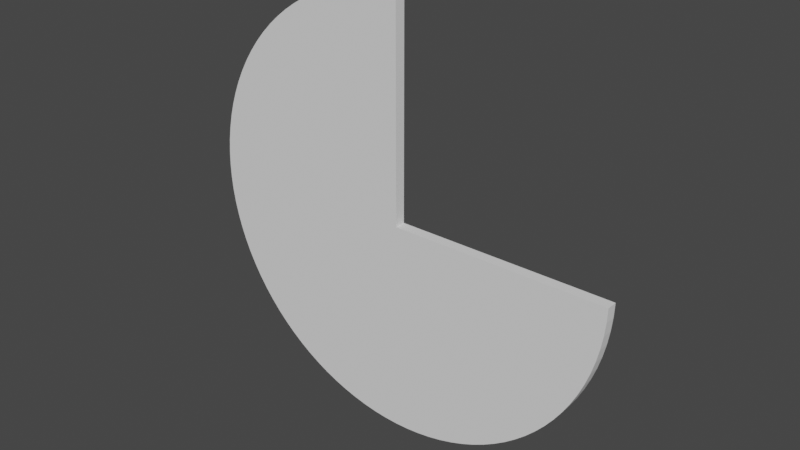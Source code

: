 # Source: rotatingWall.blend  (saved by Blender 3.0.42; exported with 4.5.12 LTS)
import bpy
from mathutils import Matrix  # noqa: F401  (used for matrix-valued properties, if any)

bpy.ops.wm.read_factory_settings(use_empty=True)
scene = bpy.context.scene
scene.name = 'Scene'

# ---- collections
col_collection = bpy.data.collections.new('Collection'); scene.collection.children.link(col_collection)

# ---- world
world_world = bpy.data.worlds.new('World'); scene.world = world_world
world_world.use_nodes = True; world_world.node_tree.nodes.clear()
_N = world_world.node_tree.nodes; _L = world_world.node_tree.links
n0 = _N.new('ShaderNodeOutputWorld'); n0.name = 'World Output'; n0.location = (300, 300)
n1 = _N.new('ShaderNodeBackground'); n1.name = 'Background'; n1.location = (10, 300)
n1.inputs[0].default_value = (0.05088, 0.05088, 0.05088, 1.0)
_L.new(n1.outputs[0], n0.inputs[0])
n0.is_active_output = True
world_world.color = (0.05088, 0.05088, 0.05088)
world_world.use_sun_shadow = False
world_world.sun_shadow_jitter_overblur = 0.0

# ---- meshes
me_cylinder_002 = bpy.data.meshes.new('Cylinder.002')
me_cylinder_002.from_pydata([(0.0, 0.025, 40.0), (0.0, -0.025, 40.0), (1.0, 0.025, -1.705e-06), (1.0, -0.025, -1.792e-06), (0.998, 0.025, -2.512), (0.998, -0.025, -2.512), (0.9921, 0.025, -5.013), (0.9921, -0.025, -5.013), (0.9823, 0.025, -7.495), (0.9823, -0.025, -7.495), (0.9686, 0.025, -9.948), (0.9686, -0.025, -9.948), (0.9511, 0.025, -12.36), (0.9511, -0.025, -12.36), (0.9298, 0.025, -14.72), (0.9298, -0.025, -14.72), (0.9048, 0.025, -17.03), (0.9048, -0.025, -17.03), (0.8763, 0.025, -19.27), (0.8763, -0.025, -19.27), (0.8443, 0.025, -21.43), (0.8443, -0.025, -21.43), (0.809, 0.025, -23.51), (0.809, -0.025, -23.51), (0.7705, 0.025, -25.5), (0.7705, -0.025, -25.5), (0.729, 0.025, -27.38), (0.729, -0.025, -27.38), (0.6845, 0.025, -29.16), (0.6845, -0.025, -29.16), (0.6374, 0.025, -30.82), (0.6374, -0.025, -30.82), (0.5878, 0.025, -32.36), (0.5878, -0.025, -32.36), (0.5358, 0.025, -33.77), (0.5358, -0.025, -33.77), (0.4818, 0.025, -35.05), (0.4818, -0.025, -35.05), (0.4258, 0.025, -36.19), (0.4258, -0.025, -36.19), (0.3681, 0.025, -37.19), (0.3681, -0.025, -37.19), (0.309, 0.025, -38.04), (0.309, -0.025, -38.04), (0.2487, 0.025, -38.74), (0.2487, -0.025, -38.74), (0.1874, 0.025, -39.29), (0.1874, -0.025, -39.29), (0.1253, 0.025, -39.68), (0.1253, -0.025, -39.68), (0.06279, 0.025, -39.92), (0.06279, -0.025, -39.92), (-8.742e-08, 0.025, -40.0), (-8.742e-08, -0.025, -40.0), (-0.06279, 0.025, -39.92), (-0.06279, -0.025, -39.92), (-0.1253, 0.025, -39.68), (-0.1253, -0.025, -39.68), (-0.1874, 0.025, -39.29), (-0.1874, -0.025, -39.29), (-0.2487, 0.025, -38.74), (-0.2487, -0.025, -38.74), (-0.309, 0.025, -38.04), (-0.309, -0.025, -38.04), (-0.3681, 0.025, -37.19), (-0.3681, -0.025, -37.19), (-0.4258, 0.025, -36.19), (-0.4258, -0.025, -36.19), (-0.4818, 0.025, -35.05), (-0.4818, -0.025, -35.05), (-0.5358, 0.025, -33.77), (-0.5358, -0.025, -33.77), (-0.5878, 0.025, -32.36), (-0.5878, -0.025, -32.36), (-0.6374, 0.025, -30.82), (-0.6374, -0.025, -30.82), (-0.6845, 0.025, -29.16), (-0.6845, -0.025, -29.16), (-0.729, 0.025, -27.38), (-0.729, -0.025, -27.38), (-0.7705, 0.025, -25.5), (-0.7705, -0.025, -25.5), (-0.809, 0.025, -23.51), (-0.809, -0.025, -23.51), (-0.8443, 0.025, -21.43), (-0.8443, -0.025, -21.43), (-0.8763, 0.025, -19.27), (-0.8763, -0.025, -19.27), (-0.9048, 0.025, -17.03), (-0.9048, -0.025, -17.03), (-0.9298, 0.025, -14.72), (-0.9298, -0.025, -14.72), (-0.9511, 0.025, -12.36), (-0.9511, -0.025, -12.36), (-0.9686, 0.025, -9.948), (-0.9686, -0.025, -9.948), (-0.9823, 0.025, -7.495), (-0.9823, -0.025, -7.495), (-0.9921, 0.025, -5.013), (-0.9921, -0.025, -5.013), (-0.998, 0.025, -2.512), (-0.998, -0.025, -2.512), (-1.0, 0.025, 5.207e-07), (-1.0, -0.025, 4.333e-07), (-0.998, 0.025, 2.512), (-0.998, -0.025, 2.512), (-0.9921, 0.025, 5.013), (-0.9921, -0.025, 5.013), (-0.9823, 0.025, 7.495), (-0.9823, -0.025, 7.495), (-0.9686, 0.025, 9.948), (-0.9686, -0.025, 9.948), (-0.9511, 0.025, 12.36), (-0.9511, -0.025, 12.36), (-0.9298, 0.025, 14.72), (-0.9298, -0.025, 14.72), (-0.9048, 0.025, 17.03), (-0.9048, -0.025, 17.03), (-0.8763, 0.025, 19.27), (-0.8763, -0.025, 19.27), (-0.8443, 0.025, 21.43), (-0.8443, -0.025, 21.43), (-0.809, 0.025, 23.51), (-0.809, -0.025, 23.51), (-0.7705, 0.025, 25.5), (-0.7705, -0.025, 25.5), (-0.729, 0.025, 27.38), (-0.729, -0.025, 27.38), (-0.6845, 0.025, 29.16), (-0.6845, -0.025, 29.16), (-0.6374, 0.025, 30.82), (-0.6374, -0.025, 30.82), (-0.5878, 0.025, 32.36), (-0.5878, -0.025, 32.36), (-0.5358, 0.025, 33.77), (-0.5358, -0.025, 33.77), (-0.4818, 0.025, 35.05), (-0.4818, -0.025, 35.05), (-0.4258, 0.025, 36.19), (-0.4258, -0.025, 36.19), (-0.3681, 0.025, 37.19), (-0.3681, -0.025, 37.19), (-0.309, 0.025, 38.04), (-0.309, -0.025, 38.04), (-0.2487, 0.025, 38.74), (-0.2487, -0.025, 38.74), (-0.1874, 0.025, 39.29), (-0.1874, -0.025, 39.29), (-0.1253, 0.025, 39.68), (-0.1253, -0.025, 39.68), (-0.06279, 0.025, 39.92), (-0.06279, -0.025, 39.92), (1.0, -0.025, -4.371e-08), (1.0, 0.025, 4.371e-08), (0.0, -0.025, -4.371e-08), (0.0, 0.025, 4.371e-08)], [], [(3, 2, 153, 152), (2, 3, 5, 4), (4, 5, 7, 6), (6, 7, 9, 8), (8, 9, 11, 10), (10, 11, 13, 12), (12, 13, 15, 14), (14, 15, 17, 16), (16, 17, 19, 18), (18, 19, 21, 20), (20, 21, 23, 22), (22, 23, 25, 24), (24, 25, 27, 26), (26, 27, 29, 28), (28, 29, 31, 30), (30, 31, 33, 32), (32, 33, 35, 34), (34, 35, 37, 36), (36, 37, 39, 38), (38, 39, 41, 40), (40, 41, 43, 42), (42, 43, 45, 44), (44, 45, 47, 46), (46, 47, 49, 48), (48, 49, 51, 50), (50, 51, 53, 52), (52, 53, 55, 54), (54, 55, 57, 56), (56, 57, 59, 58), (58, 59, 61, 60), (60, 61, 63, 62), (62, 63, 65, 64), (64, 65, 67, 66), (66, 67, 69, 68), (68, 69, 71, 70), (70, 71, 73, 72), (72, 73, 75, 74), (74, 75, 77, 76), (76, 77, 79, 78), (78, 79, 81, 80), (80, 81, 83, 82), (82, 83, 85, 84), (84, 85, 87, 86), (86, 87, 89, 88), (88, 89, 91, 90), (90, 91, 93, 92), (92, 93, 95, 94), (94, 95, 97, 96), (96, 97, 99, 98), (98, 99, 101, 100), (100, 101, 103, 102), (102, 103, 105, 104), (104, 105, 107, 106), (106, 107, 109, 108), (108, 109, 111, 110), (110, 111, 113, 112), (112, 113, 115, 114), (114, 115, 117, 116), (116, 117, 119, 118), (118, 119, 121, 120), (120, 121, 123, 122), (122, 123, 125, 124), (124, 125, 127, 126), (126, 127, 129, 128), (128, 129, 131, 130), (130, 131, 133, 132), (132, 133, 135, 134), (134, 135, 137, 136), (136, 137, 139, 138), (138, 139, 141, 140), (140, 141, 143, 142), (142, 143, 145, 144), (144, 145, 147, 146), (146, 147, 149, 148), (149, 147, 145, 143, 141, 139, 137, 135, 133, 131, 129, 127, 125, 123, 121, 119, 117, 115, 113, 111, 109, 107, 105, 103, 101, 99, 97, 95, 93, 91, 89, 87, 85, 83, 81, 79, 77, 75, 73, 71, 69, 67, 65, 63, 61, 59, 57, 55, 53, 51, 49, 47, 45, 43, 41, 39, 37, 35, 33, 31, 29, 27, 25, 23, 21, 19, 17, 15, 13, 11, 9, 7, 5, 3, 152, 154, 1, 151), (148, 149, 151, 150), (150, 151, 1, 0), (153, 2, 4, 6, 8, 10, 12, 14, 16, 18, 20, 22, 24, 26, 28, 30, 32, 34, 36, 38, 40, 42, 44, 46, 48, 50, 52, 54, 56, 58, 60, 62, 64, 66, 68, 70, 72, 74, 76, 78, 80, 82, 84, 86, 88, 90, 92, 94, 96, 98, 100, 102, 104, 106, 108, 110, 112, 114, 116, 118, 120, 122, 124, 126, 128, 130, 132, 134, 136, 138, 140, 142, 144, 146, 148, 150, 0, 155), (0, 1, 154, 155), (153, 155, 154, 152)])
_uv = me_cylinder_002.uv_layers.new(name='UVMap')
_uv.uv.foreach_set('vector', [0.75, 1.0, 0.75, 0.5, 0.75, 0.5, 0.75, 1.0, 0.75, 0.5, 0.75, 1.0, 0.74, 1.0, 0.74, 0.5, 0.74, 0.5, 0.74, 1.0, 0.73, 1.0, 0.73, 0.5, 0.73, 0.5, 0.73, 1.0, 0.72, 1.0, 0.72, 0.5, 0.72, 0.5, 0.72, 1.0, 0.71, 1.0, 0.71, 0.5, 0.71, 0.5, 0.71, 1.0, 0.7, 1.0, 0.7, 0.5, 0.7, 0.5, 0.7, 1.0, 0.69, 1.0, 0.69, 0.5, 0.69, 0.5, 0.69, 1.0, 0.68, 1.0, 0.68, 0.5, 0.68, 0.5, 0.68, 1.0, 0.67, 1.0, 0.67, 0.5, 0.67, 0.5, 0.67, 1.0, 0.66, 1.0, 0.66, 0.5, 0.66, 0.5, 0.66, 1.0, 0.65, 1.0, 0.65, 0.5, 0.65, 0.5, 0.65, 1.0, 0.64, 1.0, 0.64, 0.5, 0.64, 0.5, 0.64, 1.0, 0.63, 1.0, 0.63, 0.5, 0.63, 0.5, 0.63, 1.0, 0.62, 1.0, 0.62, 0.5, 0.62, 0.5, 0.62, 1.0, 0.61, 1.0, 0.61, 0.5, 0.61, 0.5, 0.61, 1.0, 0.6, 1.0, 0.6, 0.5, 0.6, 0.5, 0.6, 1.0, 0.59, 1.0, 0.59, 0.5, 0.59, 0.5, 0.59, 1.0, 0.58, 1.0, 0.58, 0.5, 0.58, 0.5, 0.58, 1.0, 0.57, 1.0, 0.57, 0.5, 0.57, 0.5, 0.57, 1.0, 0.56, 1.0, 0.56, 0.5, 0.56, 0.5, 0.56, 1.0, 0.55, 1.0, 0.55, 0.5, 0.55, 0.5, 0.55, 1.0, 0.54, 1.0, 0.54, 0.5, 0.54, 0.5, 0.54, 1.0, 0.53, 1.0, 0.53, 0.5, 0.53, 0.5, 0.53, 1.0, 0.52, 1.0, 0.52, 0.5, 0.52, 0.5, 0.52, 1.0, 0.51, 1.0, 0.51, 0.5, 0.51, 0.5, 0.51, 1.0, 0.5, 1.0, 0.5, 0.5, 0.5, 0.5, 0.5, 1.0, 0.49, 1.0, 0.49, 0.5, 0.49, 0.5, 0.49, 1.0, 0.48, 1.0, 0.48, 0.5, 0.48, 0.5, 0.48, 1.0, 0.47, 1.0, 0.47, 0.5, 0.47, 0.5, 0.47, 1.0, 0.46, 1.0, 0.46, 0.5, 0.46, 0.5, 0.46, 1.0, 0.45, 1.0, 0.45, 0.5, 0.45, 0.5, 0.45, 1.0, 0.44, 1.0, 0.44, 0.5, 0.44, 0.5, 0.44, 1.0, 0.43, 1.0, 0.43, 0.5, 0.43, 0.5, 0.43, 1.0, 0.42, 1.0, 0.42, 0.5, 0.42, 0.5, 0.42, 1.0, 0.41, 1.0, 0.41, 0.5, 0.41, 0.5, 0.41, 1.0, 0.4, 1.0, 0.4, 0.5, 0.4, 0.5, 0.4, 1.0, 0.39, 1.0, 0.39, 0.5, 0.39, 0.5, 0.39, 1.0, 0.38, 1.0, 0.38, 0.5, 0.38, 0.5, 0.38, 1.0, 0.37, 1.0, 0.37, 0.5, 0.37, 0.5, 0.37, 1.0, 0.36, 1.0, 0.36, 0.5, 0.36, 0.5, 0.36, 1.0, 0.35, 1.0, 0.35, 0.5, 0.35, 0.5, 0.35, 1.0, 0.34, 1.0, 0.34, 0.5, 0.34, 0.5, 0.34, 1.0, 0.33, 1.0, 0.33, 0.5, 0.33, 0.5, 0.33, 1.0, 0.32, 1.0, 0.32, 0.5, 0.32, 0.5, 0.32, 1.0, 0.31, 1.0, 0.31, 0.5, 0.31, 0.5, 0.31, 1.0, 0.3, 1.0, 0.3, 0.5, 0.3, 0.5, 0.3, 1.0, 0.29, 1.0, 0.29, 0.5, 0.29, 0.5, 0.29, 1.0, 0.28, 1.0, 0.28, 0.5, 0.28, 0.5, 0.28, 1.0, 0.27, 1.0, 0.27, 0.5, 0.27, 0.5, 0.27, 1.0, 0.26, 1.0, 0.26, 0.5, 0.26, 0.5, 0.26, 1.0, 0.25, 1.0, 0.25, 0.5, 0.25, 0.5, 0.25, 1.0, 0.24, 1.0, 0.24, 0.5, 0.24, 0.5, 0.24, 1.0, 0.23, 1.0, 0.23, 0.5, 0.23, 0.5, 0.23, 1.0, 0.22, 1.0, 0.22, 0.5, 0.22, 0.5, 0.22, 1.0, 0.21, 1.0, 0.21, 0.5, 0.21, 0.5, 0.21, 1.0, 0.2, 1.0, 0.2, 0.5, 0.2, 0.5, 0.2, 1.0, 0.19, 1.0, 0.19, 0.5, 0.19, 0.5, 0.19, 1.0, 0.18, 1.0, 0.18, 0.5, 0.18, 0.5, 0.18, 1.0, 0.17, 1.0, 0.17, 0.5, 0.17, 0.5, 0.17, 1.0, 0.16, 1.0, 0.16, 0.5, 0.16, 0.5, 0.16, 1.0, 0.15, 1.0, 0.15, 0.5, 0.15, 0.5, 0.15, 1.0, 0.14, 1.0, 0.14, 0.5, 0.14, 0.5, 0.14, 1.0, 0.13, 1.0, 0.13, 0.5, 0.13, 0.5, 0.13, 1.0, 0.12, 1.0, 0.12, 0.5, 0.12, 0.5, 0.12, 1.0, 0.11, 1.0, 0.11, 0.5, 0.11, 0.5, 0.11, 1.0, 0.1, 1.0, 0.1, 0.5, 0.1, 0.5, 0.1, 1.0, 0.09, 1.0, 0.09, 0.5, 0.09, 0.5, 0.09, 1.0, 0.08, 1.0, 0.08, 0.5, 0.08, 0.5, 0.08, 1.0, 0.07, 1.0, 0.07, 0.5, 0.07, 0.5, 0.07, 1.0, 0.06, 1.0, 0.06, 0.5, 0.06, 0.5, 0.06, 1.0, 0.05, 1.0, 0.05, 0.5, 0.05, 0.5, 0.05, 1.0, 0.04, 1.0, 0.04, 0.5, 0.04, 0.5, 0.04, 1.0, 0.03, 1.0, 0.03, 0.5, 0.03, 0.5, 0.03, 1.0, 0.02, 1.0, 0.02, 0.5, 0.2199, 0.4881, 0.205, 0.4857, 0.1903, 0.4825, 0.1758, 0.4783, 0.1617, 0.4731, 0.1478, 0.4672, 0.1344, 0.4603, 0.1214, 0.4526, 0.1089, 0.4442, 0.09702, 0.4349, 0.08571, 0.425, 0.07505, 0.4143, 0.06508, 0.403, 0.05584, 0.3911, 0.04736, 0.3786, 0.03969, 0.3656, 0.03284, 0.3522, 0.02685, 0.3383, 0.02175, 0.3242, 0.01754, 0.3097, 0.01425, 0.295, 0.01189, 0.2801, 0.01047, 0.2651, 0.01, 0.25, 0.01047, 0.2349, 0.01189, 0.2199, 0.01425, 0.205, 0.01754, 0.1903, 0.02175, 0.1758, 0.02685, 0.1617, 0.03284, 0.1478, 0.03969, 0.1344, 0.04736, 0.1214, 0.05584, 0.1089, 0.06508, 0.09702, 0.07505, 0.08571, 0.08571, 0.07505, 0.09702, 0.06508, 0.1089, 0.05584, 0.1214, 0.04736, 0.1344, 0.03969, 0.1478, 0.03284, 0.1617, 0.02685, 0.1758, 0.02175, 0.1903, 0.01754, 0.205, 0.01425, 0.2199, 0.01189, 0.2349, 0.01047, 0.25, 0.01, 0.2651, 0.01047, 0.2801, 0.01189, 0.295, 0.01425, 0.3097, 0.01754, 0.3242, 0.02175, 0.3383, 0.02685, 0.3522, 0.03284, 0.3656, 0.03969, 0.3786, 0.04736, 0.3911, 0.05584, 0.403, 0.06508, 0.4143, 0.07505, 0.425, 0.08571, 0.4349, 0.09702, 0.4442, 0.1089, 0.4526, 0.1214, 0.4603, 0.1344, 0.4672, 0.1478, 0.4731, 0.1617, 0.4783, 0.1758, 0.4825, 0.1903, 0.4857, 0.205, 0.4881, 0.2199, 0.4895, 0.2349, 0.49, 0.25, 0.49, 0.25, 0.25, 0.25, 0.25, 0.49, 0.2349, 0.4895, 0.02, 0.5, 0.02, 1.0, 0.01, 1.0, 0.01, 0.5, 0.01, 0.5, 0.01, 1.0, 6.706e-07, 1.0, 6.706e-07, 0.5, 0.99, 0.25, 0.99, 0.25, 0.9895, 0.2349, 0.9881, 0.2199, 0.9857, 0.205, 0.9825, 0.1903, 0.9783, 0.1758, 0.9731, 0.1617, 0.9672, 0.1478, 0.9603, 0.1344, 0.9526, 0.1214, 0.9442, 0.1089, 0.9349, 0.09702, 0.925, 0.08571, 0.9143, 0.07505, 0.903, 0.06508, 0.8911, 0.05584, 0.8786, 0.04736, 0.8656, 0.03969, 0.8522, 0.03284, 0.8383, 0.02685, 0.8242, 0.02175, 0.8097, 0.01754, 0.795, 0.01425, 0.7801, 0.01189, 0.7651, 0.01047, 0.75, 0.01, 0.7349, 0.01047, 0.7199, 0.01189, 0.705, 0.01425, 0.6903, 0.01754, 0.6758, 0.02175, 0.6617, 0.02685, 0.6478, 0.03284, 0.6344, 0.03969, 0.6214, 0.04736, 0.6089, 0.05584, 0.597, 0.06508, 0.5857, 0.07505, 0.575, 0.08571, 0.5651, 0.09702, 0.5558, 0.1089, 0.5474, 0.1214, 0.5397, 0.1344, 0.5328, 0.1478, 0.5269, 0.1617, 0.5217, 0.1758, 0.5175, 0.1903, 0.5143, 0.205, 0.5119, 0.2199, 0.5105, 0.2349, 0.51, 0.25, 0.5105, 0.2651, 0.5119, 0.2801, 0.5143, 0.295, 0.5175, 0.3097, 0.5217, 0.3242, 0.5269, 0.3383, 0.5328, 0.3522, 0.5397, 0.3656, 0.5474, 0.3786, 0.5558, 0.3911, 0.5651, 0.403, 0.575, 0.4143, 0.5857, 0.425, 0.597, 0.4349, 0.6089, 0.4442, 0.6214, 0.4526, 0.6344, 0.4603, 0.6478, 0.4672, 0.6617, 0.4731, 0.6758, 0.4783, 0.6903, 0.4825, 0.705, 0.4857, 0.7199, 0.4881, 0.7349, 0.4895, 0.75, 0.49, 0.75, 0.25, 0.625, 0.1312, 0.625, 0.1187, 0.375, 0.1188, 0.375, 0.1312, 0.375, 0.5, 0.125, 0.75, 0.125, 0.75, 0.375, 0.5])
me_cylinder_002.use_remesh_fix_poles = True
me_cylinder_002.use_remesh_preserve_attributes = False
me_cylinder_002.update()

# ---- objects
ob_cylinder = bpy.data.objects.new('Cylinder', me_cylinder_002)

# ---- transforms, parenting, visibility, modifiers, constraints
ob_cylinder.location = (0.0, 0.0, 0.0)
ob_cylinder.scale = (40.0, 40.0, 1.0)

# ---- collection membership
col_collection.objects.link(ob_cylinder)

# ---- scene / render settings (as saved in the file)
scene.frame_start = 1; scene.frame_end = 250; scene.frame_set(1)
scene.render.engine = 'BLENDER_EEVEE_NEXT'
scene.cycles.sampling_pattern = 'TABULATED_SOBOL'
scene.cycles.use_light_tree = False
scene.view_settings.view_transform = 'Filmic'
bpy.context.view_layer.update()

# ---- added for rendering (the .blend has no active camera and no usable light): camera, sun
cam_auto = bpy.data.cameras.new('AutoCamera')
cam_auto.lens = 50.0
cam_auto.sensor_width = 36.0
cam_auto.clip_end = 1837.36
ob_auto_camera = bpy.data.objects.new('AutoCamera', cam_auto)
scene.collection.objects.link(ob_auto_camera)
ob_auto_camera.location = (104.694, -125.632, 83.7549)
ob_auto_camera.rotation_euler = (1.09748, -7.21219e-08, 0.694738)
scene.camera = ob_auto_camera
light_auto_sun = bpy.data.lights.new('AutoSun', 'SUN')
light_auto_sun.energy = 3.0
light_auto_sun.angle = 0.0523599
ob_auto_sun = bpy.data.objects.new('AutoSun', light_auto_sun)
scene.collection.objects.link(ob_auto_sun)
ob_auto_sun.rotation_euler = (0.872665, 0.174533, 0.523599)
bpy.context.view_layer.update()
